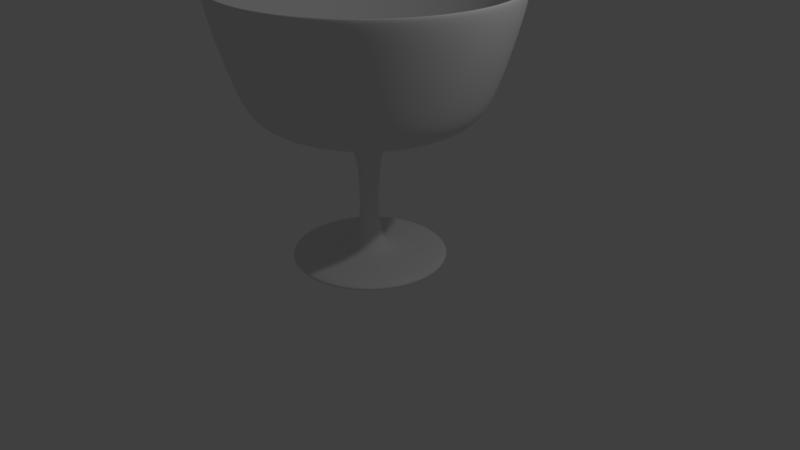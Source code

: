 # Source: markkaraillallinen.blend  (saved by Blender 2.78.0; exported with 4.5.12 LTS)
import bpy
from mathutils import Matrix  # noqa: F401  (used for matrix-valued properties, if any)

bpy.ops.wm.read_factory_settings(use_empty=True)
scene = bpy.context.scene
scene.name = 'Scene'

# ---- collections
col_collection_1 = bpy.data.collections.new('Collection 1'); scene.collection.children.link(col_collection_1)

# ---- materials (node trees are filled in below, after node groups)
mat_material_001 = bpy.data.materials.new('Material.001')
mat_material_001.alpha_threshold = 0.0
mat_material_001.use_transparent_shadow = False
mat_material_001.roughness = 0.5

# ---- material node trees

# ---- world
world_world = bpy.data.worlds.new('World'); scene.world = world_world
world_world.color = (0.05088, 0.05088, 0.05088)
world_world.use_sun_shadow = False
world_world.sun_shadow_jitter_overblur = 0.0
world_world.cycles.sampling_method = 'MANUAL'

# ---- cameras
cam_camera = bpy.data.cameras.new('Camera')
cam_camera.clip_end = 100.0
cam_camera.lens = 35.0
cam_camera.sensor_width = 32.0
cam_camera.sensor_height = 18.0
cam_camera.ortho_scale = 7.314
cam_camera.dof.focus_distance = 0.0
cam_camera.dof.aperture_fstop = 128.0

# ---- lights
light_lamp = bpy.data.lights.new('Lamp', 'POINT')
light_lamp.transmission_factor = 0.0
light_lamp.cutoff_distance = 30.0
light_lamp.energy = 100.0
light_lamp.shadow_buffer_clip_start = 1.001
light_lamp.shadow_soft_size = 0.1
light_lamp.shadow_maximum_resolution = 0.006
light_lamp.use_absolute_resolution = True

# ---- meshes
me_vert_001 = bpy.data.meshes.new('Vert.001')
me_vert_001.from_pydata([(0.01412, -2.581e-05, -0.003858), (2.917, -2.581e-05, -0.003858), (3.321, -2.581e-05, 0.1798), (2.99, -2.581e-05, 0.4003), (0.9694, -2.581e-05, 0.4003), (0.3448, -2.578e-05, 0.8044), (0.3815, -2.566e-05, 4.699), (1.08, -2.563e-05, 5.36), (4.166, -2.56e-05, 5.911), (4.937, -2.557e-05, 6.94), (6.154, -2.542e-05, 11.17), (5.787, -2.542e-05, 11.28), (4.685, -2.557e-05, 7.168), (4.133, -2.56e-05, 6.213), (1.121, -2.56e-05, 5.882), (0.01853, -2.56e-05, 5.845)], [(0, 1), (1, 2), (2, 3), (3, 4), (4, 5), (5, 6), (6, 7), (7, 8), (8, 9), (9, 10), (10, 11), (11, 12), (12, 13), (13, 14), (14, 15)], [])
me_vert_001.materials.append(mat_material_001)
me_vert_001.use_remesh_preserve_volume = False
me_vert_001.use_remesh_preserve_attributes = False
me_vert_001.use_mirror_vertex_groups = False
me_vert_001.update()

# ---- objects
ob_vert_001 = bpy.data.objects.new('Vert.001', me_vert_001)
ob_lamp = bpy.data.objects.new('Lamp', light_lamp)
ob_camera = bpy.data.objects.new('Camera', cam_camera)

# ---- transforms, parenting, visibility, modifiers, constraints
ob_vert_001.location = (0.04941, -0.0228, 0.0116)
ob_vert_001.scale = (0.3113, 0.3113, 0.3113)
ob_vert_001.show_transparent = True
ob_vert_001.lineart.crease_threshold = 0.0
_m = ob_vert_001.modifiers.new('Screw', 'SCREW')
_m.merge_threshold = 0.0
_m.use_normal_flip = True
_m = ob_vert_001.modifiers.new('Subsurf', 'SUBSURF')
_m.uv_smooth = 'PRESERVE_CORNERS'
_m.render_levels = 3
_m.show_only_control_edges = False
ob_lamp.location = (4.076, 1.005, 5.904)
ob_lamp.rotation_euler = (0.6503, 0.05522, 1.866)
ob_lamp.lock_rotations_4d = False
ob_lamp.empty_display_type = 'ARROWS'
ob_lamp.color = (0.0, 0.0, 0.0, 0.0)
ob_lamp.lineart.crease_threshold = 0.0
ob_camera.location = (7.481, -6.508, 5.344)
ob_camera.rotation_euler = (1.109, 0.0, 0.8149)
ob_camera.lock_rotations_4d = False
ob_camera.empty_display_type = 'ARROWS'
ob_camera.color = (0.0, 0.0, 0.0, 0.0)
ob_camera.display_type = 'WIRE'
ob_camera.lineart.crease_threshold = 0.0

# ---- collection membership
col_collection_1.objects.link(ob_vert_001)
col_collection_1.objects.link(ob_lamp)
col_collection_1.objects.link(ob_camera)

# ---- scene / render settings (as saved in the file)
scene.camera = ob_camera
scene.frame_start = 1; scene.frame_end = 250; scene.frame_set(1)
scene.render.engine = 'BLENDER_EEVEE_NEXT'
scene.render.resolution_percentage = 50
scene.render.dither_intensity = 0.0
scene.cycles.use_denoising = False
scene.cycles.samples = 128
scene.cycles.sampling_pattern = 'TABULATED_SOBOL'
scene.cycles.light_sampling_threshold = 0.0
scene.cycles.use_adaptive_sampling = False
scene.cycles.use_light_tree = False
scene.cycles.blur_glossy = 0.0
scene.cycles.sample_clamp_indirect = 0.0
scene.view_settings.view_transform = 'Standard'
bpy.context.view_layer.update()
